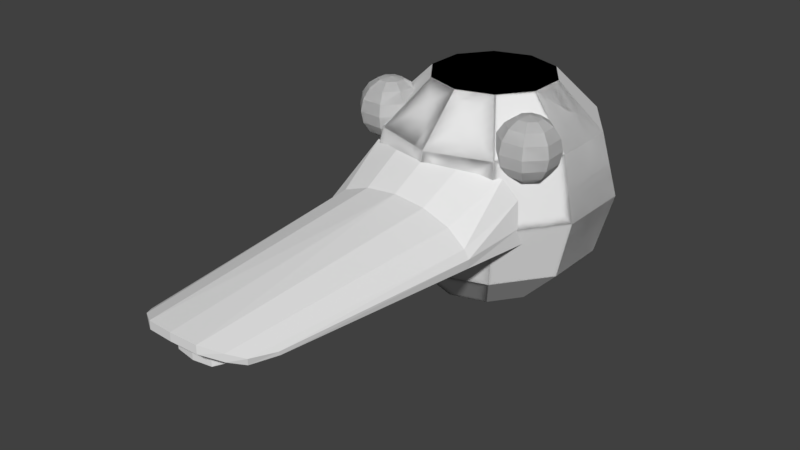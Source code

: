 # Source: BossBody.blend  (saved by Blender 2.79.0; exported with 4.5.12 LTS)
import bpy
from mathutils import Matrix  # noqa: F401  (used for matrix-valued properties, if any)

bpy.ops.wm.read_factory_settings(use_empty=True)
scene = bpy.context.scene
scene.name = 'Scene'

# ---- collections
col_collection_1 = bpy.data.collections.new('Collection 1'); scene.collection.children.link(col_collection_1)

# ---- world
world_world = bpy.data.worlds.new('World'); scene.world = world_world
world_world.color = (0.05088, 0.05088, 0.05088)
world_world.use_sun_shadow = False
world_world.sun_shadow_jitter_overblur = 0.0
world_world.cycles.sampling_method = 'MANUAL'

# ---- meshes
me_sphere = bpy.data.meshes.new('Sphere')
me_sphere.from_pydata([(0.0, 0.866, -0.5), (-1.703e-08, 1.64e-07, -0.866), (0.0, 1.519e-07, 0.866), (0.2939, 0.4045, 0.866), (0.509, 0.7006, 0.5), (0.5878, 0.809, -4.371e-08), (0.509, 0.7006, -0.5), (0.2939, 0.4045, -0.866), (0.4755, 0.1545, 0.866), (0.8236, 0.2676, 0.5), (0.9511, 0.309, -4.371e-08), (0.8236, 0.2676, -0.5), (0.4755, 0.1545, -0.866), (0.4755, -0.1545, 0.866), (0.8236, -0.2676, 0.5), (0.9511, -0.309, -4.371e-08), (0.8236, -0.2676, -0.5), (0.4755, -0.1545, -0.866), (0.2939, -0.4045, 0.866), (0.509, -0.7006, 0.5), (0.5878, -0.809, -4.371e-08), (0.509, -0.7006, -0.5), (0.2939, -0.4045, -0.866), (3.046e-08, -0.5, 0.866), (3.046e-08, -0.866, 0.5), (-2.915e-08, -1.0, -4.371e-08), (-5.895e-08, -0.866, -0.5), (3.046e-08, -0.5, -0.866), (-0.2939, -0.4045, 0.866), (-0.509, -0.7006, 0.5), (-0.5878, -0.809, -4.371e-08), (-0.509, -0.7006, -0.5), (-0.2939, -0.4045, -0.866), (-0.4755, -0.1545, 0.866), (-0.8236, -0.2676, 0.5), (-0.9511, -0.309, -4.371e-08), (-0.8236, -0.2676, -0.5), (-0.4755, -0.1545, -0.866), (-0.4755, 0.1545, 0.866), (-0.8236, 0.2676, 0.5), (-0.9511, 0.309, -4.371e-08), (-0.8236, 0.2676, -0.5), (-0.4755, 0.1545, -0.866), (-0.2939, 0.4045, 0.866), (-0.509, 0.7006, 0.5), (-0.5878, 0.809, -4.371e-08), (-0.509, 0.7006, -0.5), (-0.2939, 0.4045, -0.866), (-8.875e-08, 0.5, 0.866), (-2.915e-08, 0.866, 0.5), (-8.875e-08, 1.0, -4.371e-08), (-7.385e-08, 0.5, -0.866), (0.7236, -0.4276, 0.7974), (0.6366, -0.4675, 0.3164), (0.6366, -0.4675, 0.8164), (0.7263, -0.5008, 0.7974), (0.8024, -0.5289, 0.7432), (0.8532, -0.5478, 0.6621), (0.871, -0.5544, 0.5664), (0.8532, -0.5478, 0.4707), (0.8024, -0.5289, 0.3896), (0.7263, -0.5008, 0.3354), (0.6766, -0.5545, 0.7974), (0.7104, -0.6282, 0.7432), (0.733, -0.6774, 0.6621), (0.741, -0.6947, 0.5664), (0.733, -0.6774, 0.4707), (0.7104, -0.6282, 0.3896), (0.6766, -0.5545, 0.3354), (0.6034, -0.5572, 0.7974), (0.5752, -0.6333, 0.7432), (0.5564, -0.6841, 0.6621), (0.5498, -0.7019, 0.5664), (0.5564, -0.6841, 0.4707), (0.5752, -0.6333, 0.3896), (0.6034, -0.5572, 0.3354), (0.5497, -0.5074, 0.7974), (0.476, -0.5413, 0.7432), (0.4267, -0.5639, 0.6621), (0.4094, -0.5718, 0.5664), (0.4267, -0.5639, 0.4707), (0.476, -0.5413, 0.3896), (0.5497, -0.5074, 0.3354), (0.5469, -0.4343, 0.7974), (0.4709, -0.4061, 0.7432), (0.42, -0.3873, 0.6621), (0.4022, -0.3806, 0.5664), (0.42, -0.3873, 0.4707), (0.4709, -0.4061, 0.3896), (0.5469, -0.4343, 0.3354), (0.5967, -0.3806, 0.7974), (0.5629, -0.3069, 0.7432), (0.5402, -0.2576, 0.6621), (0.5323, -0.2403, 0.5664), (0.5402, -0.2576, 0.4707), (0.5629, -0.3069, 0.3896), (0.5967, -0.3806, 0.3354), (0.6699, -0.3778, 0.7974), (0.6981, -0.3018, 0.7432), (0.7169, -0.2509, 0.6621), (0.7235, -0.2331, 0.5664), (0.7169, -0.2509, 0.4707), (0.6981, -0.3018, 0.3896), (0.6699, -0.3778, 0.3354), (0.7973, -0.3937, 0.7432), (0.8465, -0.3711, 0.6621), (0.8638, -0.3632, 0.5664), (0.8465, -0.3711, 0.4707), (0.7973, -0.3937, 0.3896), (0.7236, -0.4276, 0.3354), (0.7236, -0.4276, 0.7974), (0.6366, -0.4675, 0.3164), (0.6366, -0.4675, 0.8164), (0.7263, -0.5008, 0.7974), (0.8024, -0.5289, 0.7432), (0.8532, -0.5478, 0.6621), (0.871, -0.5544, 0.5664), (0.8532, -0.5478, 0.4707), (0.8024, -0.5289, 0.3896), (0.7263, -0.5008, 0.3354), (0.6766, -0.5545, 0.7974), (0.7104, -0.6282, 0.7432), (0.733, -0.6774, 0.6621), (0.741, -0.6947, 0.5664), (0.733, -0.6774, 0.4707), (0.7104, -0.6282, 0.3896), (0.6766, -0.5545, 0.3354), (0.6034, -0.5572, 0.7974), (0.5752, -0.6333, 0.7432), (0.5564, -0.6841, 0.6621), (0.5498, -0.7019, 0.5664), (0.5564, -0.6841, 0.4707), (0.5752, -0.6333, 0.3896), (0.6034, -0.5572, 0.3354), (0.5497, -0.5074, 0.7974), (0.476, -0.5413, 0.7432), (0.4267, -0.5639, 0.6621), (0.4094, -0.5718, 0.5664), (0.4267, -0.5639, 0.4707), (0.476, -0.5413, 0.3896), (0.5497, -0.5074, 0.3354), (0.5469, -0.4343, 0.7974), (0.4709, -0.4061, 0.7432), (0.42, -0.3873, 0.6621), (0.4022, -0.3806, 0.5664), (0.42, -0.3873, 0.4707), (0.4709, -0.4061, 0.3896), (0.5469, -0.4343, 0.3354), (0.5967, -0.3806, 0.7974), (0.5629, -0.3069, 0.7432), (0.5402, -0.2576, 0.6621), (0.5323, -0.2403, 0.5664), (0.5402, -0.2576, 0.4707), (0.5629, -0.3069, 0.3896), (0.5967, -0.3806, 0.3354), (0.6699, -0.3778, 0.7974), (0.6981, -0.3018, 0.7432), (0.7169, -0.2509, 0.6621), (0.7235, -0.2331, 0.5664), (0.7169, -0.2509, 0.4707), (0.6981, -0.3018, 0.3896), (0.6699, -0.3778, 0.3354), (0.7973, -0.3937, 0.7432), (0.8465, -0.3711, 0.6621), (0.8638, -0.3632, 0.5664), (0.8465, -0.3711, 0.4707), (0.7973, -0.3937, 0.3896), (0.7236, -0.4276, 0.3354), (4.081e-08, -0.8803, 0.4222), (1.594e-08, -3.237, 0.1235), (0.2788, -0.8234, 0.4189), (0.2109, -3.22, 0.1133), (0.5762, -0.6811, 0.3804), (0.3515, -3.133, 0.06858), (0.6731, -0.6131, 0.2187), (0.4389, -3.033, 0.01904), (0.7032, -0.6402, 0.008708), (0.4882, -2.829, -0.01342), (0.7083, -0.5864, -0.1331), (0.4879, -2.817, -0.04396), (0.5152, -0.8602, -0.01369), (0.3515, -3.128, 0.005991), (0.2788, -0.8602, 0.0469), (0.2109, -3.22, 0.04938), (1.589e-07, -0.8602, 0.05659), (9.916e-08, -3.237, 0.0591), (4.081e-08, -1.176, 0.2698), (0.2581, -1.176, 0.2414), (0.4769, -1.176, 0.1606), (0.6231, -1.176, 0.03977), (0.6643, -1.176, -0.02812), (0.6534, -1.176, -0.1051), (0.4304, -3.026, -0.03267), (4.003e-08, -0.8061, 0.009221), (1.991e-08, -3.089, -0.08819), (0.2079, -0.8061, 0.01156), (0.153, -3.071, -0.07728), (0.4063, -0.8061, 0.02077), (0.2597, -2.979, -0.04902), (0.5443, -0.8061, 0.01002), (0.3303, -2.873, -0.03698), (0.5686, -0.7887, -0.08415), (0.5728, -0.7694, -0.1839), (0.4166, -0.7721, -0.2628), (0.2597, -2.974, -0.1031), (0.2079, -0.7961, -0.3469), (0.153, -3.071, -0.1412), (1.355e-07, -0.859, -0.373), (8.721e-08, -3.089, -0.1482), (0.3235, -2.866, -0.08869)], [], [(0, 50, 5, 6), (49, 48, 3, 4), (51, 0, 6, 7), (50, 49, 4, 5), (18, 13, 2), (42, 47, 1), (7, 6, 11, 12), (5, 4, 9, 10), (13, 8, 2), (37, 42, 1), (6, 5, 10, 11), (4, 3, 8, 9), (12, 11, 16, 17), (10, 9, 14, 15), (28, 23, 2), (32, 37, 1), (11, 10, 15, 16), (9, 8, 13, 14), (17, 16, 21, 22), (15, 14, 19, 20), (33, 28, 2), (27, 32, 1), (16, 15, 20, 21), (14, 13, 18, 19), (20, 19, 24, 25), (38, 33, 2), (22, 27, 1), (21, 20, 25, 26), (19, 18, 23, 24), (22, 21, 26, 27), (43, 38, 2), (17, 22, 1), (26, 25, 30, 31), (24, 23, 28, 29), (27, 26, 31, 32), (25, 24, 29, 30), (12, 17, 1), (31, 30, 35, 36), (29, 28, 33, 34), (32, 31, 36, 37), (30, 29, 34, 35), (48, 43, 2), (7, 12, 1), (36, 35, 40, 41), (34, 33, 38, 39), (37, 36, 41, 42), (35, 34, 39, 40), (3, 48, 2), (41, 40, 45, 46), (39, 38, 43, 44), (42, 41, 46, 47), (40, 39, 44, 45), (51, 7, 1), (46, 45, 50, 0), (44, 43, 48, 49), (47, 46, 0, 51), (45, 44, 49, 50), (23, 18, 2), (47, 51, 1), (8, 3, 2), (104, 52, 55, 56), (109, 108, 60, 61), (107, 106, 58, 59), (105, 104, 56, 57), (52, 54, 55), (53, 109, 61), (108, 107, 59, 60), (106, 105, 57, 58), (59, 58, 65, 66), (57, 56, 63, 64), (55, 54, 62), (53, 61, 68), (60, 59, 66, 67), (58, 57, 64, 65), (56, 55, 62, 63), (61, 60, 67, 68), (53, 68, 75), (67, 66, 73, 74), (65, 64, 71, 72), (63, 62, 69, 70), (68, 67, 74, 75), (66, 65, 72, 73), (64, 63, 70, 71), (62, 54, 69), (72, 71, 78, 79), (70, 69, 76, 77), (75, 74, 81, 82), (73, 72, 79, 80), (71, 70, 77, 78), (69, 54, 76), (53, 75, 82), (74, 73, 80, 81), (82, 81, 88, 89), (80, 79, 86, 87), (78, 77, 84, 85), (76, 54, 83), (53, 82, 89), (81, 80, 87, 88), (79, 78, 85, 86), (77, 76, 83, 84), (182, 183, 185, 184), (83, 54, 90), (53, 89, 96), (88, 87, 94, 95), (86, 85, 92, 93), (89, 88, 95, 96), (87, 86, 93, 94), (53, 96, 103), (95, 94, 101, 102), (93, 92, 99, 100), (91, 90, 97, 98), (96, 95, 102, 103), (94, 93, 100, 101), (92, 91, 98, 99), (90, 54, 97), (98, 97, 52, 104), (103, 102, 108, 109), (101, 100, 106, 107), (99, 98, 104, 105), (97, 54, 52), (53, 103, 109), (102, 101, 107, 108), (100, 99, 105, 106), (162, 110, 113, 114), (167, 166, 118, 119), (165, 164, 116, 117), (163, 162, 114, 115), (110, 112, 113), (111, 167, 119), (166, 165, 117, 118), (164, 163, 115, 116), (117, 116, 123, 124), (115, 114, 121, 122), (113, 112, 120), (111, 119, 126), (118, 117, 124, 125), (116, 115, 122, 123), (114, 113, 120, 121), (119, 118, 125, 126), (111, 126, 133), (125, 124, 131, 132), (123, 122, 129, 130), (121, 120, 127, 128), (126, 125, 132, 133), (124, 123, 130, 131), (122, 121, 128, 129), (120, 112, 127), (130, 129, 136, 137), (128, 127, 134, 135), (133, 132, 139, 140), (131, 130, 137, 138), (129, 128, 135, 136), (127, 112, 134), (111, 133, 140), (132, 131, 138, 139), (140, 139, 146, 147), (138, 137, 144, 145), (136, 135, 142, 143), (134, 112, 141), (111, 140, 147), (139, 138, 145, 146), (137, 136, 143, 144), (135, 134, 141, 142), (143, 142, 149, 150), (141, 112, 148), (111, 147, 154), (146, 145, 152, 153), (144, 143, 150, 151), (142, 141, 148, 149), (147, 146, 153, 154), (145, 144, 151, 152), (111, 154, 161), (153, 152, 159, 160), (151, 150, 157, 158), (149, 148, 155, 156), (154, 153, 160, 161), (152, 151, 158, 159), (150, 149, 156, 157), (148, 112, 155), (156, 155, 110, 162), (161, 160, 166, 167), (159, 158, 164, 165), (157, 156, 162, 163), (155, 112, 110), (111, 161, 167), (160, 159, 165, 166), (158, 157, 163, 164), (186, 169, 171, 187), (187, 171, 173, 188), (188, 173, 175, 189), (189, 175, 177, 190), (190, 177, 179, 191), (178, 191, 179, 192, 181, 180), (180, 181, 183, 182), (171, 169, 185, 183), (176, 190, 191, 178), (174, 189, 190, 176), (172, 188, 189, 174), (170, 187, 188, 172), (168, 186, 187, 170), (173, 171, 183, 181), (175, 173, 181, 192), (177, 175, 192, 179), (195, 196, 198, 197), (197, 198, 200, 199), (199, 200, 201), (193, 194, 196, 195), (202, 209, 204, 203), (203, 204, 206, 205), (196, 194, 208, 206), (198, 196, 206, 204), (200, 198, 204, 209), (205, 206, 208, 207), (200, 209, 202, 201), (84, 83, 90, 91, 92, 85)])
me_sphere.use_remesh_preserve_volume = False
me_sphere.use_remesh_preserve_attributes = False
me_sphere.use_mirror_vertex_groups = False
me_sphere.update()

# ---- objects
ob_sphere = bpy.data.objects.new('Sphere', me_sphere)

# ---- transforms, parenting, visibility, modifiers, constraints
ob_sphere.location = (0.0, 0.0, 0.0)
ob_sphere.lineart.crease_threshold = 0.0
_m = ob_sphere.modifiers.new('Mirror', 'MIRROR')

# ---- collection membership
col_collection_1.objects.link(ob_sphere)

# ---- scene / render settings (as saved in the file)
scene.frame_start = 1; scene.frame_end = 250; scene.frame_set(1)
scene.render.engine = 'BLENDER_EEVEE_NEXT'
scene.render.resolution_percentage = 50
scene.render.dither_intensity = 0.0
scene.cycles.use_denoising = False
scene.cycles.samples = 128
scene.cycles.sampling_pattern = 'TABULATED_SOBOL'
scene.cycles.use_adaptive_sampling = False
scene.cycles.use_light_tree = False
scene.cycles.blur_glossy = 0.0
scene.cycles.sample_clamp_indirect = 0.0
scene.view_settings.view_transform = 'Standard'
bpy.context.view_layer.update()

# ---- added for rendering (the .blend has no active camera and no usable light): camera, sun
cam_auto = bpy.data.cameras.new('AutoCamera')
cam_auto.lens = 50.0
cam_auto.sensor_width = 36.0
cam_auto.clip_end = 1000.0
ob_auto_camera = bpy.data.objects.new('AutoCamera', cam_auto)
scene.collection.objects.link(ob_auto_camera)
ob_auto_camera.location = (4.5863, -6.62214, 3.66904)
ob_auto_camera.rotation_euler = (1.09748, -7.21219e-08, 0.694738)
scene.camera = ob_auto_camera
light_auto_sun = bpy.data.lights.new('AutoSun', 'SUN')
light_auto_sun.energy = 3.0
light_auto_sun.angle = 0.0523599
ob_auto_sun = bpy.data.objects.new('AutoSun', light_auto_sun)
scene.collection.objects.link(ob_auto_sun)
ob_auto_sun.rotation_euler = (0.872665, 0.174533, 0.523599)
bpy.context.view_layer.update()
